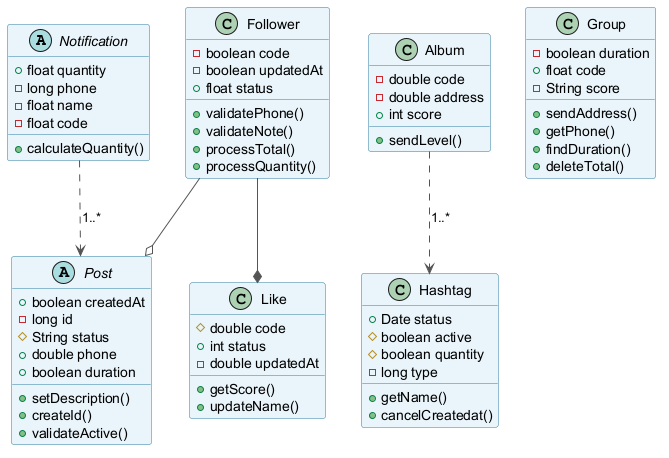

The diagram above was rendered by PlantUML. Its source (embedded in the PNG):
@startuml
skinparam backgroundColor #FFFFFF
skinparam classBackgroundColor #E8F4FA
skinparam classBorderColor #2C7DA0
skinparam ArrowColor #555555
abstract class Notification {
  +float quantity
  -long phone
  -float name
  -float code
  +calculateQuantity()
}
class Album {
  -double code
  -double address
  +int score
  +sendLevel()
}
class Follower {
  -boolean code
  -boolean updatedAt
  +float status
  +validatePhone()
  +validateNote()
  +processTotal()
  +processQuantity()
}
class Group {
  -boolean duration
  +float code
  -String score
  +sendAddress()
  +getPhone()
  +findDuration()
  +deleteTotal()
}
abstract class Post {
  +boolean createdAt
  -long id
  #String status
  +double phone
  +boolean duration
  +setDescription()
  +createId()
  +validateActive()
}
class Hashtag {
  +Date status
  #boolean active
  #boolean quantity
  -long type
  +getName()
  +cancelCreatedat()
}
class Like {
  #double code
  +int status
  -double updatedAt
  +getScore()
  +updateName()
}
Follower --* Like
Notification ..> Post : "1..*"
Album ..> Hashtag : "1..*"
Follower --o Post
@enduml